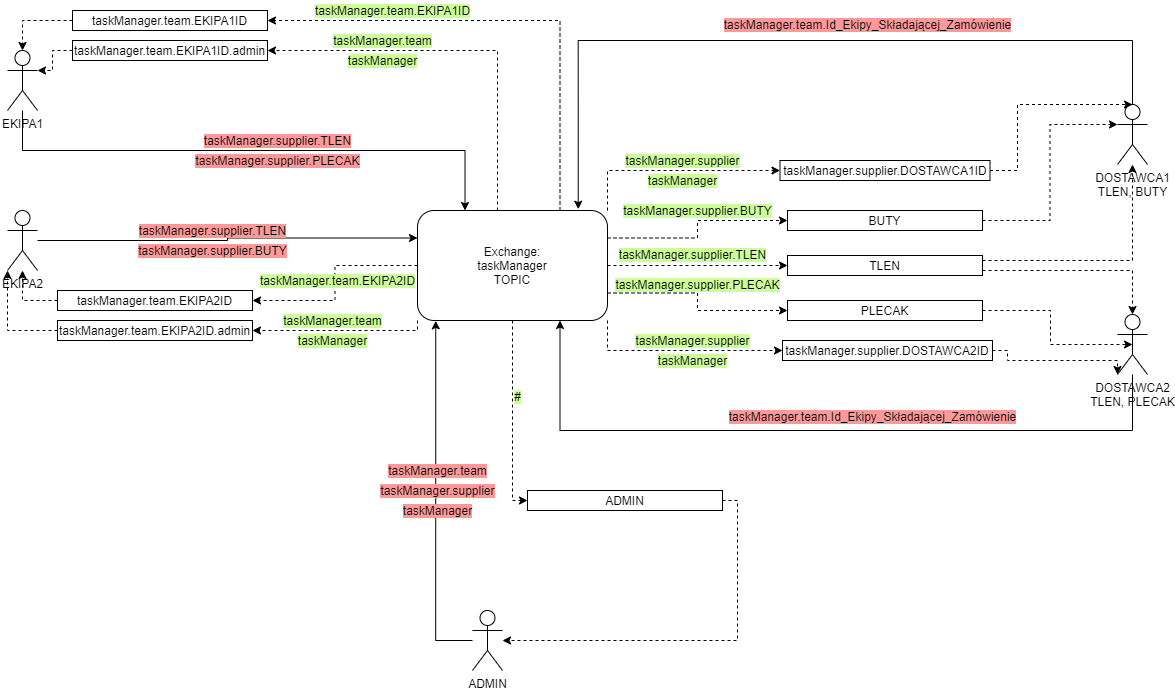

The diagram above was exported from draw.io. Its source (the exported page's mxGraphModel, read from the mxfile embedded in the PNG):
<mxGraphModel dx="2550" dy="795" grid="1" gridSize="10" guides="1" tooltips="1" connect="1" arrows="1" fold="1" page="1" pageScale="1" pageWidth="1169" pageHeight="827" math="0" shadow="0">
  <root>
    <mxCell id="0" />
    <mxCell id="1" parent="0" />
    <mxCell id="hIMSpLE--3xpcZuscEQN-35" style="edgeStyle=orthogonalEdgeStyle;rounded=0;orthogonalLoop=1;jettySize=auto;html=1;entryX=1;entryY=0.5;entryDx=0;entryDy=0;dashed=1;" edge="1" parent="1" source="g3BRINYlMSr7Tl1fQEPQ-1" target="hIMSpLE--3xpcZuscEQN-31">
      <mxGeometry relative="1" as="geometry">
        <Array as="points">
          <mxPoint x="390" y="90" />
        </Array>
      </mxGeometry>
    </mxCell>
    <mxCell id="hIMSpLE--3xpcZuscEQN-36" style="edgeStyle=orthogonalEdgeStyle;rounded=0;orthogonalLoop=1;jettySize=auto;html=1;exitX=0.75;exitY=0;exitDx=0;exitDy=0;entryX=1;entryY=0.5;entryDx=0;entryDy=0;dashed=1;" edge="1" parent="1" source="g3BRINYlMSr7Tl1fQEPQ-1" target="hIMSpLE--3xpcZuscEQN-32">
      <mxGeometry relative="1" as="geometry" />
    </mxCell>
    <mxCell id="hIMSpLE--3xpcZuscEQN-38" style="edgeStyle=orthogonalEdgeStyle;rounded=0;orthogonalLoop=1;jettySize=auto;html=1;entryX=0;entryY=0.5;entryDx=0;entryDy=0;dashed=1;" edge="1" parent="1" source="g3BRINYlMSr7Tl1fQEPQ-1" target="hIMSpLE--3xpcZuscEQN-37">
      <mxGeometry relative="1" as="geometry">
        <Array as="points">
          <mxPoint x="405" y="540" />
        </Array>
      </mxGeometry>
    </mxCell>
    <mxCell id="hIMSpLE--3xpcZuscEQN-46" style="edgeStyle=orthogonalEdgeStyle;rounded=0;orthogonalLoop=1;jettySize=auto;html=1;exitX=0;exitY=0.5;exitDx=0;exitDy=0;entryX=1;entryY=0.5;entryDx=0;entryDy=0;dashed=1;" edge="1" parent="1" source="g3BRINYlMSr7Tl1fQEPQ-1" target="hIMSpLE--3xpcZuscEQN-45">
      <mxGeometry relative="1" as="geometry" />
    </mxCell>
    <mxCell id="hIMSpLE--3xpcZuscEQN-47" style="edgeStyle=orthogonalEdgeStyle;rounded=0;orthogonalLoop=1;jettySize=auto;html=1;exitX=0;exitY=1;exitDx=0;exitDy=0;entryX=1;entryY=0.5;entryDx=0;entryDy=0;dashed=1;" edge="1" parent="1" source="g3BRINYlMSr7Tl1fQEPQ-1" target="hIMSpLE--3xpcZuscEQN-44">
      <mxGeometry relative="1" as="geometry">
        <Array as="points">
          <mxPoint x="310" y="370" />
        </Array>
      </mxGeometry>
    </mxCell>
    <mxCell id="hIMSpLE--3xpcZuscEQN-59" style="edgeStyle=orthogonalEdgeStyle;rounded=0;orthogonalLoop=1;jettySize=auto;html=1;exitX=1;exitY=1;exitDx=0;exitDy=0;entryX=0;entryY=0.5;entryDx=0;entryDy=0;dashed=1;" edge="1" parent="1" source="g3BRINYlMSr7Tl1fQEPQ-1" target="hIMSpLE--3xpcZuscEQN-58">
      <mxGeometry relative="1" as="geometry" />
    </mxCell>
    <mxCell id="hIMSpLE--3xpcZuscEQN-60" style="edgeStyle=orthogonalEdgeStyle;rounded=0;orthogonalLoop=1;jettySize=auto;html=1;exitX=1;exitY=0;exitDx=0;exitDy=0;entryX=0;entryY=0.5;entryDx=0;entryDy=0;dashed=1;" edge="1" parent="1" source="g3BRINYlMSr7Tl1fQEPQ-1" target="hIMSpLE--3xpcZuscEQN-57">
      <mxGeometry relative="1" as="geometry" />
    </mxCell>
    <mxCell id="hIMSpLE--3xpcZuscEQN-74" style="edgeStyle=orthogonalEdgeStyle;rounded=0;orthogonalLoop=1;jettySize=auto;html=1;exitX=1;exitY=0.25;exitDx=0;exitDy=0;entryX=0;entryY=0.5;entryDx=0;entryDy=0;dashed=1;" edge="1" parent="1" source="g3BRINYlMSr7Tl1fQEPQ-1" target="hIMSpLE--3xpcZuscEQN-41">
      <mxGeometry relative="1" as="geometry" />
    </mxCell>
    <mxCell id="hIMSpLE--3xpcZuscEQN-75" style="edgeStyle=orthogonalEdgeStyle;rounded=0;orthogonalLoop=1;jettySize=auto;html=1;exitX=1;exitY=0.5;exitDx=0;exitDy=0;entryX=0;entryY=0.5;entryDx=0;entryDy=0;dashed=1;" edge="1" parent="1" source="g3BRINYlMSr7Tl1fQEPQ-1" target="hIMSpLE--3xpcZuscEQN-43">
      <mxGeometry relative="1" as="geometry" />
    </mxCell>
    <mxCell id="hIMSpLE--3xpcZuscEQN-76" style="edgeStyle=orthogonalEdgeStyle;rounded=0;orthogonalLoop=1;jettySize=auto;html=1;exitX=1;exitY=0.75;exitDx=0;exitDy=0;entryX=0;entryY=0.5;entryDx=0;entryDy=0;dashed=1;" edge="1" parent="1" source="g3BRINYlMSr7Tl1fQEPQ-1" target="hIMSpLE--3xpcZuscEQN-42">
      <mxGeometry relative="1" as="geometry" />
    </mxCell>
    <mxCell id="g3BRINYlMSr7Tl1fQEPQ-1" value="Exchange:&lt;br&gt;taskManager&lt;br&gt;TOPIC" style="rounded=1;whiteSpace=wrap;html=1;" parent="1" vertex="1">
      <mxGeometry x="310" y="250" width="190" height="110" as="geometry" />
    </mxCell>
    <mxCell id="hIMSpLE--3xpcZuscEQN-6" style="edgeStyle=orthogonalEdgeStyle;rounded=0;orthogonalLoop=1;jettySize=auto;html=1;entryX=0.25;entryY=0;entryDx=0;entryDy=0;" edge="1" parent="1" source="hIMSpLE--3xpcZuscEQN-1" target="g3BRINYlMSr7Tl1fQEPQ-1">
      <mxGeometry relative="1" as="geometry">
        <Array as="points">
          <mxPoint x="105" y="190" />
          <mxPoint x="358" y="190" />
          <mxPoint x="358" y="250" />
        </Array>
      </mxGeometry>
    </mxCell>
    <mxCell id="hIMSpLE--3xpcZuscEQN-1" value="EKIPA1" style="shape=umlActor;verticalLabelPosition=bottom;verticalAlign=top;html=1;outlineConnect=0;" vertex="1" parent="1">
      <mxGeometry x="-100" y="90" width="30" height="60" as="geometry" />
    </mxCell>
    <mxCell id="hIMSpLE--3xpcZuscEQN-84" style="edgeStyle=orthogonalEdgeStyle;rounded=0;orthogonalLoop=1;jettySize=auto;html=1;entryX=0.846;entryY=-0.012;entryDx=0;entryDy=0;entryPerimeter=0;" edge="1" parent="1" source="hIMSpLE--3xpcZuscEQN-2" target="g3BRINYlMSr7Tl1fQEPQ-1">
      <mxGeometry relative="1" as="geometry">
        <Array as="points">
          <mxPoint x="1025" y="80" />
          <mxPoint x="471" y="80" />
        </Array>
      </mxGeometry>
    </mxCell>
    <mxCell id="hIMSpLE--3xpcZuscEQN-2" value="DOSTAWCA1&lt;br&gt;TLEN, BUTY&lt;br&gt;" style="shape=umlActor;verticalLabelPosition=bottom;verticalAlign=top;html=1;outlineConnect=0;" vertex="1" parent="1">
      <mxGeometry x="1010" y="144" width="30" height="60" as="geometry" />
    </mxCell>
    <mxCell id="hIMSpLE--3xpcZuscEQN-24" style="edgeStyle=orthogonalEdgeStyle;rounded=0;orthogonalLoop=1;jettySize=auto;html=1;entryX=0.096;entryY=1.003;entryDx=0;entryDy=0;entryPerimeter=0;" edge="1" parent="1" source="hIMSpLE--3xpcZuscEQN-5" target="g3BRINYlMSr7Tl1fQEPQ-1">
      <mxGeometry relative="1" as="geometry">
        <Array as="points">
          <mxPoint x="328" y="680" />
        </Array>
      </mxGeometry>
    </mxCell>
    <mxCell id="hIMSpLE--3xpcZuscEQN-5" value="ADMIN" style="shape=umlActor;verticalLabelPosition=bottom;verticalAlign=top;html=1;outlineConnect=0;" vertex="1" parent="1">
      <mxGeometry x="365" y="650" width="30" height="60" as="geometry" />
    </mxCell>
    <mxCell id="hIMSpLE--3xpcZuscEQN-82" style="edgeStyle=orthogonalEdgeStyle;rounded=0;orthogonalLoop=1;jettySize=auto;html=1;entryX=0.75;entryY=1;entryDx=0;entryDy=0;" edge="1" parent="1" source="hIMSpLE--3xpcZuscEQN-8" target="g3BRINYlMSr7Tl1fQEPQ-1">
      <mxGeometry relative="1" as="geometry">
        <Array as="points">
          <mxPoint x="1025" y="470" />
          <mxPoint x="453" y="470" />
        </Array>
      </mxGeometry>
    </mxCell>
    <mxCell id="hIMSpLE--3xpcZuscEQN-8" value="DOSTAWCA2&lt;br&gt;TLEN, PLECAK&lt;br&gt;" style="shape=umlActor;verticalLabelPosition=bottom;verticalAlign=top;html=1;outlineConnect=0;" vertex="1" parent="1">
      <mxGeometry x="1010" y="354" width="30" height="60" as="geometry" />
    </mxCell>
    <mxCell id="hIMSpLE--3xpcZuscEQN-10" style="edgeStyle=orthogonalEdgeStyle;rounded=0;orthogonalLoop=1;jettySize=auto;html=1;entryX=0;entryY=0.25;entryDx=0;entryDy=0;" edge="1" parent="1" source="hIMSpLE--3xpcZuscEQN-9" target="g3BRINYlMSr7Tl1fQEPQ-1">
      <mxGeometry relative="1" as="geometry" />
    </mxCell>
    <mxCell id="hIMSpLE--3xpcZuscEQN-9" value="EKIPA2" style="shape=umlActor;verticalLabelPosition=bottom;verticalAlign=top;html=1;outlineConnect=0;" vertex="1" parent="1">
      <mxGeometry x="-100" y="250" width="30" height="60" as="geometry" />
    </mxCell>
    <mxCell id="hIMSpLE--3xpcZuscEQN-11" value="&lt;span style=&quot;background-color: rgb(255 , 153 , 153)&quot;&gt;taskManager.supplier.TLEN&lt;/span&gt;" style="text;html=1;align=center;verticalAlign=middle;resizable=0;points=[];autosize=1;" vertex="1" parent="1">
      <mxGeometry x="90" y="170" width="160" height="20" as="geometry" />
    </mxCell>
    <mxCell id="hIMSpLE--3xpcZuscEQN-12" value="&lt;span style=&quot;background-color: rgb(255 , 153 , 153)&quot;&gt;taskManager.supplier.PLECAK&lt;/span&gt;" style="text;html=1;align=center;verticalAlign=middle;resizable=0;points=[];autosize=1;" vertex="1" parent="1">
      <mxGeometry x="80" y="190" width="180" height="20" as="geometry" />
    </mxCell>
    <mxCell id="hIMSpLE--3xpcZuscEQN-14" value="&lt;span style=&quot;background-color: rgb(204 , 255 , 153)&quot;&gt;taskManager.team.EKIPA1ID&lt;/span&gt;" style="text;html=1;align=center;verticalAlign=middle;resizable=0;points=[];autosize=1;" vertex="1" parent="1">
      <mxGeometry x="200" y="40" width="170" height="20" as="geometry" />
    </mxCell>
    <mxCell id="hIMSpLE--3xpcZuscEQN-15" value="&lt;span style=&quot;background-color: rgb(204 , 255 , 153)&quot;&gt;taskManager.team&lt;/span&gt;" style="text;html=1;align=center;verticalAlign=middle;resizable=0;points=[];autosize=1;" vertex="1" parent="1">
      <mxGeometry x="220" y="70" width="110" height="20" as="geometry" />
    </mxCell>
    <mxCell id="hIMSpLE--3xpcZuscEQN-16" value="&lt;span style=&quot;background-color: rgb(204 , 255 , 153)&quot;&gt;taskManager&lt;/span&gt;" style="text;html=1;align=center;verticalAlign=middle;resizable=0;points=[];autosize=1;" vertex="1" parent="1">
      <mxGeometry x="235" y="90" width="80" height="20" as="geometry" />
    </mxCell>
    <mxCell id="hIMSpLE--3xpcZuscEQN-17" value="&lt;span style=&quot;background-color: rgb(255 , 153 , 153)&quot;&gt;taskManager.supplier.TLEN&lt;/span&gt;" style="text;html=1;align=center;verticalAlign=middle;resizable=0;points=[];autosize=1;" vertex="1" parent="1">
      <mxGeometry x="25" y="260" width="160" height="20" as="geometry" />
    </mxCell>
    <mxCell id="hIMSpLE--3xpcZuscEQN-18" value="&lt;span style=&quot;background-color: rgb(255 , 153 , 153)&quot;&gt;taskManager.supplier.BUTY&lt;/span&gt;" style="text;html=1;align=center;verticalAlign=middle;resizable=0;points=[];autosize=1;" vertex="1" parent="1">
      <mxGeometry x="25" y="280" width="160" height="20" as="geometry" />
    </mxCell>
    <mxCell id="hIMSpLE--3xpcZuscEQN-25" value="&lt;span style=&quot;background-color: rgb(255 , 153 , 153)&quot;&gt;taskManager.team&lt;/span&gt;" style="text;html=1;align=center;verticalAlign=middle;resizable=0;points=[];autosize=1;" vertex="1" parent="1">
      <mxGeometry x="275" y="500" width="110" height="20" as="geometry" />
    </mxCell>
    <mxCell id="hIMSpLE--3xpcZuscEQN-26" value="&lt;span style=&quot;background-color: rgb(255 , 153 , 153)&quot;&gt;taskManager.supplier&lt;/span&gt;" style="text;html=1;align=center;verticalAlign=middle;resizable=0;points=[];autosize=1;" vertex="1" parent="1">
      <mxGeometry x="265" y="520" width="130" height="20" as="geometry" />
    </mxCell>
    <mxCell id="hIMSpLE--3xpcZuscEQN-27" value="&lt;span style=&quot;background-color: rgb(255 , 153 , 153)&quot;&gt;taskManager&lt;/span&gt;" style="text;html=1;align=center;verticalAlign=middle;resizable=0;points=[];autosize=1;" vertex="1" parent="1">
      <mxGeometry x="290" y="540" width="80" height="20" as="geometry" />
    </mxCell>
    <mxCell id="hIMSpLE--3xpcZuscEQN-29" value="&lt;span style=&quot;background-color: rgb(204 , 255 , 153)&quot;&gt;#&lt;/span&gt;" style="text;html=1;align=center;verticalAlign=middle;resizable=0;points=[];autosize=1;" vertex="1" parent="1">
      <mxGeometry x="400" y="426" width="20" height="20" as="geometry" />
    </mxCell>
    <mxCell id="hIMSpLE--3xpcZuscEQN-33" style="edgeStyle=orthogonalEdgeStyle;rounded=0;orthogonalLoop=1;jettySize=auto;html=1;entryX=1;entryY=0.3333333333333333;entryDx=0;entryDy=0;entryPerimeter=0;dashed=1;" edge="1" parent="1" source="hIMSpLE--3xpcZuscEQN-31" target="hIMSpLE--3xpcZuscEQN-1">
      <mxGeometry relative="1" as="geometry" />
    </mxCell>
    <mxCell id="hIMSpLE--3xpcZuscEQN-31" value="taskManager.team.EKIPA1ID.admin" style="rounded=0;whiteSpace=wrap;html=1;" vertex="1" parent="1">
      <mxGeometry x="-35" y="80" width="195" height="20" as="geometry" />
    </mxCell>
    <mxCell id="hIMSpLE--3xpcZuscEQN-34" style="edgeStyle=orthogonalEdgeStyle;rounded=0;orthogonalLoop=1;jettySize=auto;html=1;entryX=0.5;entryY=0;entryDx=0;entryDy=0;entryPerimeter=0;dashed=1;" edge="1" parent="1" source="hIMSpLE--3xpcZuscEQN-32" target="hIMSpLE--3xpcZuscEQN-1">
      <mxGeometry relative="1" as="geometry" />
    </mxCell>
    <mxCell id="hIMSpLE--3xpcZuscEQN-32" value="taskManager.team.EKIPA1ID" style="rounded=0;whiteSpace=wrap;html=1;" vertex="1" parent="1">
      <mxGeometry x="-35" y="50" width="195" height="20" as="geometry" />
    </mxCell>
    <mxCell id="hIMSpLE--3xpcZuscEQN-40" style="edgeStyle=orthogonalEdgeStyle;rounded=0;orthogonalLoop=1;jettySize=auto;html=1;dashed=1;exitX=1;exitY=1;exitDx=0;exitDy=0;" edge="1" parent="1" source="hIMSpLE--3xpcZuscEQN-37" target="hIMSpLE--3xpcZuscEQN-5">
      <mxGeometry relative="1" as="geometry">
        <Array as="points">
          <mxPoint x="605" y="540" />
          <mxPoint x="630" y="540" />
          <mxPoint x="630" y="680" />
        </Array>
      </mxGeometry>
    </mxCell>
    <mxCell id="hIMSpLE--3xpcZuscEQN-37" value="ADMIN" style="rounded=0;whiteSpace=wrap;html=1;rotation=0;" vertex="1" parent="1">
      <mxGeometry x="420" y="530" width="195" height="20" as="geometry" />
    </mxCell>
    <mxCell id="hIMSpLE--3xpcZuscEQN-66" style="edgeStyle=orthogonalEdgeStyle;rounded=0;orthogonalLoop=1;jettySize=auto;html=1;entryX=0;entryY=0.3333333333333333;entryDx=0;entryDy=0;entryPerimeter=0;dashed=1;" edge="1" parent="1" source="hIMSpLE--3xpcZuscEQN-41" target="hIMSpLE--3xpcZuscEQN-2">
      <mxGeometry relative="1" as="geometry" />
    </mxCell>
    <mxCell id="hIMSpLE--3xpcZuscEQN-41" value="BUTY" style="rounded=0;whiteSpace=wrap;html=1;rotation=0;" vertex="1" parent="1">
      <mxGeometry x="680" y="250" width="195" height="20" as="geometry" />
    </mxCell>
    <mxCell id="hIMSpLE--3xpcZuscEQN-72" style="edgeStyle=orthogonalEdgeStyle;rounded=0;orthogonalLoop=1;jettySize=auto;html=1;exitX=1;exitY=0.5;exitDx=0;exitDy=0;entryX=0.5;entryY=0.5;entryDx=0;entryDy=0;entryPerimeter=0;dashed=1;" edge="1" parent="1" source="hIMSpLE--3xpcZuscEQN-42" target="hIMSpLE--3xpcZuscEQN-8">
      <mxGeometry relative="1" as="geometry">
        <Array as="points">
          <mxPoint x="943" y="350" />
          <mxPoint x="943" y="384" />
        </Array>
      </mxGeometry>
    </mxCell>
    <mxCell id="hIMSpLE--3xpcZuscEQN-42" value="PLECAK" style="rounded=0;whiteSpace=wrap;html=1;rotation=0;" vertex="1" parent="1">
      <mxGeometry x="680" y="340" width="195" height="20" as="geometry" />
    </mxCell>
    <mxCell id="hIMSpLE--3xpcZuscEQN-67" style="edgeStyle=orthogonalEdgeStyle;rounded=0;orthogonalLoop=1;jettySize=auto;html=1;exitX=1;exitY=0.25;exitDx=0;exitDy=0;dashed=1;" edge="1" parent="1" source="hIMSpLE--3xpcZuscEQN-43" target="hIMSpLE--3xpcZuscEQN-2">
      <mxGeometry relative="1" as="geometry" />
    </mxCell>
    <mxCell id="hIMSpLE--3xpcZuscEQN-68" style="edgeStyle=orthogonalEdgeStyle;rounded=0;orthogonalLoop=1;jettySize=auto;html=1;exitX=1;exitY=0.75;exitDx=0;exitDy=0;entryX=0.5;entryY=0;entryDx=0;entryDy=0;entryPerimeter=0;dashed=1;" edge="1" parent="1" source="hIMSpLE--3xpcZuscEQN-43" target="hIMSpLE--3xpcZuscEQN-8">
      <mxGeometry relative="1" as="geometry" />
    </mxCell>
    <mxCell id="hIMSpLE--3xpcZuscEQN-43" value="TLEN" style="rounded=0;whiteSpace=wrap;html=1;rotation=0;" vertex="1" parent="1">
      <mxGeometry x="680" y="295" width="195" height="20" as="geometry" />
    </mxCell>
    <mxCell id="hIMSpLE--3xpcZuscEQN-55" style="edgeStyle=orthogonalEdgeStyle;rounded=0;orthogonalLoop=1;jettySize=auto;html=1;entryX=0;entryY=1;entryDx=0;entryDy=0;entryPerimeter=0;dashed=1;" edge="1" parent="1" source="hIMSpLE--3xpcZuscEQN-44" target="hIMSpLE--3xpcZuscEQN-9">
      <mxGeometry relative="1" as="geometry" />
    </mxCell>
    <mxCell id="hIMSpLE--3xpcZuscEQN-44" value="taskManager.team.EKIPA2ID.admin" style="rounded=0;whiteSpace=wrap;html=1;" vertex="1" parent="1">
      <mxGeometry x="-50" y="360" width="195" height="20" as="geometry" />
    </mxCell>
    <mxCell id="hIMSpLE--3xpcZuscEQN-54" style="edgeStyle=orthogonalEdgeStyle;rounded=0;orthogonalLoop=1;jettySize=auto;html=1;dashed=1;" edge="1" parent="1" source="hIMSpLE--3xpcZuscEQN-45" target="hIMSpLE--3xpcZuscEQN-9">
      <mxGeometry relative="1" as="geometry" />
    </mxCell>
    <mxCell id="hIMSpLE--3xpcZuscEQN-45" value="taskManager.team.EKIPA2ID" style="rounded=0;whiteSpace=wrap;html=1;" vertex="1" parent="1">
      <mxGeometry x="-50" y="330" width="195" height="20" as="geometry" />
    </mxCell>
    <mxCell id="hIMSpLE--3xpcZuscEQN-48" value="&lt;span style=&quot;background-color: rgb(204 , 255 , 153)&quot;&gt;taskManager.team&lt;/span&gt;" style="text;html=1;align=center;verticalAlign=middle;resizable=0;points=[];autosize=1;" vertex="1" parent="1">
      <mxGeometry x="170" y="350" width="110" height="20" as="geometry" />
    </mxCell>
    <mxCell id="hIMSpLE--3xpcZuscEQN-49" value="&lt;span style=&quot;background-color: rgb(204 , 255 , 153)&quot;&gt;taskManager&lt;/span&gt;" style="text;html=1;align=center;verticalAlign=middle;resizable=0;points=[];autosize=1;" vertex="1" parent="1">
      <mxGeometry x="185" y="370" width="80" height="20" as="geometry" />
    </mxCell>
    <mxCell id="hIMSpLE--3xpcZuscEQN-50" value="&lt;span style=&quot;background-color: rgb(204 , 255 , 153)&quot;&gt;taskManager.team.EKIPA2ID&lt;/span&gt;" style="text;html=1;align=center;verticalAlign=middle;resizable=0;points=[];autosize=1;" vertex="1" parent="1">
      <mxGeometry x="145" y="310" width="170" height="20" as="geometry" />
    </mxCell>
    <mxCell id="hIMSpLE--3xpcZuscEQN-78" style="edgeStyle=orthogonalEdgeStyle;rounded=0;orthogonalLoop=1;jettySize=auto;html=1;entryX=0.5;entryY=0;entryDx=0;entryDy=0;entryPerimeter=0;dashed=1;" edge="1" parent="1" source="hIMSpLE--3xpcZuscEQN-57" target="hIMSpLE--3xpcZuscEQN-2">
      <mxGeometry relative="1" as="geometry">
        <Array as="points">
          <mxPoint x="910" y="210" />
          <mxPoint x="910" y="144" />
        </Array>
      </mxGeometry>
    </mxCell>
    <mxCell id="hIMSpLE--3xpcZuscEQN-57" value="&lt;span&gt;taskManager.supplier.DOSTAWCA1ID&lt;/span&gt;" style="rounded=0;whiteSpace=wrap;html=1;rotation=0;" vertex="1" parent="1">
      <mxGeometry x="672.5" y="200" width="210" height="20" as="geometry" />
    </mxCell>
    <mxCell id="hIMSpLE--3xpcZuscEQN-77" style="edgeStyle=orthogonalEdgeStyle;rounded=0;orthogonalLoop=1;jettySize=auto;html=1;entryX=0;entryY=1;entryDx=0;entryDy=0;entryPerimeter=0;dashed=1;" edge="1" parent="1" source="hIMSpLE--3xpcZuscEQN-58" target="hIMSpLE--3xpcZuscEQN-8">
      <mxGeometry relative="1" as="geometry">
        <Array as="points">
          <mxPoint x="900" y="390" />
          <mxPoint x="900" y="400" />
          <mxPoint x="1010" y="400" />
        </Array>
      </mxGeometry>
    </mxCell>
    <mxCell id="hIMSpLE--3xpcZuscEQN-58" value="&lt;span&gt;taskManager.supplier.DOSTAWCA2ID&lt;/span&gt;" style="rounded=0;whiteSpace=wrap;html=1;rotation=0;" vertex="1" parent="1">
      <mxGeometry x="675" y="380" width="210" height="20" as="geometry" />
    </mxCell>
    <mxCell id="hIMSpLE--3xpcZuscEQN-61" value="&lt;span style=&quot;background-color: rgb(204 , 255 , 153)&quot;&gt;taskManager.supplier&lt;/span&gt;" style="text;html=1;align=center;verticalAlign=middle;resizable=0;points=[];autosize=1;" vertex="1" parent="1">
      <mxGeometry x="510" y="190" width="130" height="20" as="geometry" />
    </mxCell>
    <mxCell id="hIMSpLE--3xpcZuscEQN-62" value="&lt;span style=&quot;background-color: rgb(204 , 255 , 153)&quot;&gt;taskManager&lt;/span&gt;" style="text;html=1;align=center;verticalAlign=middle;resizable=0;points=[];autosize=1;" vertex="1" parent="1">
      <mxGeometry x="535" y="210" width="80" height="20" as="geometry" />
    </mxCell>
    <mxCell id="hIMSpLE--3xpcZuscEQN-64" value="&lt;span style=&quot;background-color: rgb(204 , 255 , 153)&quot;&gt;taskManager.supplier&lt;/span&gt;" style="text;html=1;align=center;verticalAlign=middle;resizable=0;points=[];autosize=1;" vertex="1" parent="1">
      <mxGeometry x="520" y="370" width="130" height="20" as="geometry" />
    </mxCell>
    <mxCell id="hIMSpLE--3xpcZuscEQN-65" value="&lt;span style=&quot;background-color: rgb(204 , 255 , 153)&quot;&gt;taskManager&lt;/span&gt;" style="text;html=1;align=center;verticalAlign=middle;resizable=0;points=[];autosize=1;" vertex="1" parent="1">
      <mxGeometry x="545" y="390" width="80" height="20" as="geometry" />
    </mxCell>
    <mxCell id="hIMSpLE--3xpcZuscEQN-79" value="&lt;span style=&quot;background-color: rgb(204 , 255 , 153)&quot;&gt;taskManager.supplier.BUTY&lt;/span&gt;" style="text;html=1;align=center;verticalAlign=middle;resizable=0;points=[];autosize=1;" vertex="1" parent="1">
      <mxGeometry x="510" y="240" width="160" height="20" as="geometry" />
    </mxCell>
    <mxCell id="hIMSpLE--3xpcZuscEQN-80" value="&lt;span style=&quot;background-color: rgb(204 , 255 , 153)&quot;&gt;taskManager.supplier.TLEN&lt;/span&gt;" style="text;html=1;align=center;verticalAlign=middle;resizable=0;points=[];autosize=1;" vertex="1" parent="1">
      <mxGeometry x="505" y="284" width="160" height="20" as="geometry" />
    </mxCell>
    <mxCell id="hIMSpLE--3xpcZuscEQN-81" value="&lt;span style=&quot;background-color: rgb(204 , 255 , 153)&quot;&gt;taskManager.supplier.PLECAK&lt;/span&gt;" style="text;html=1;align=center;verticalAlign=middle;resizable=0;points=[];autosize=1;" vertex="1" parent="1">
      <mxGeometry x="500" y="314" width="180" height="20" as="geometry" />
    </mxCell>
    <mxCell id="hIMSpLE--3xpcZuscEQN-83" value="&lt;span style=&quot;background-color: rgb(255 , 153 , 153)&quot;&gt;taskManager.team.Id_Ekipy_Składającej_Zamówienie&lt;/span&gt;" style="text;html=1;align=center;verticalAlign=middle;resizable=0;points=[];autosize=1;" vertex="1" parent="1">
      <mxGeometry x="615" y="446" width="300" height="20" as="geometry" />
    </mxCell>
    <mxCell id="hIMSpLE--3xpcZuscEQN-85" value="&lt;span style=&quot;background-color: rgb(255 , 153 , 153)&quot;&gt;taskManager.team.Id_Ekipy_Składającej_Zamówienie&lt;/span&gt;" style="text;html=1;align=center;verticalAlign=middle;resizable=0;points=[];autosize=1;" vertex="1" parent="1">
      <mxGeometry x="610" y="54" width="300" height="20" as="geometry" />
    </mxCell>
  </root>
</mxGraphModel>